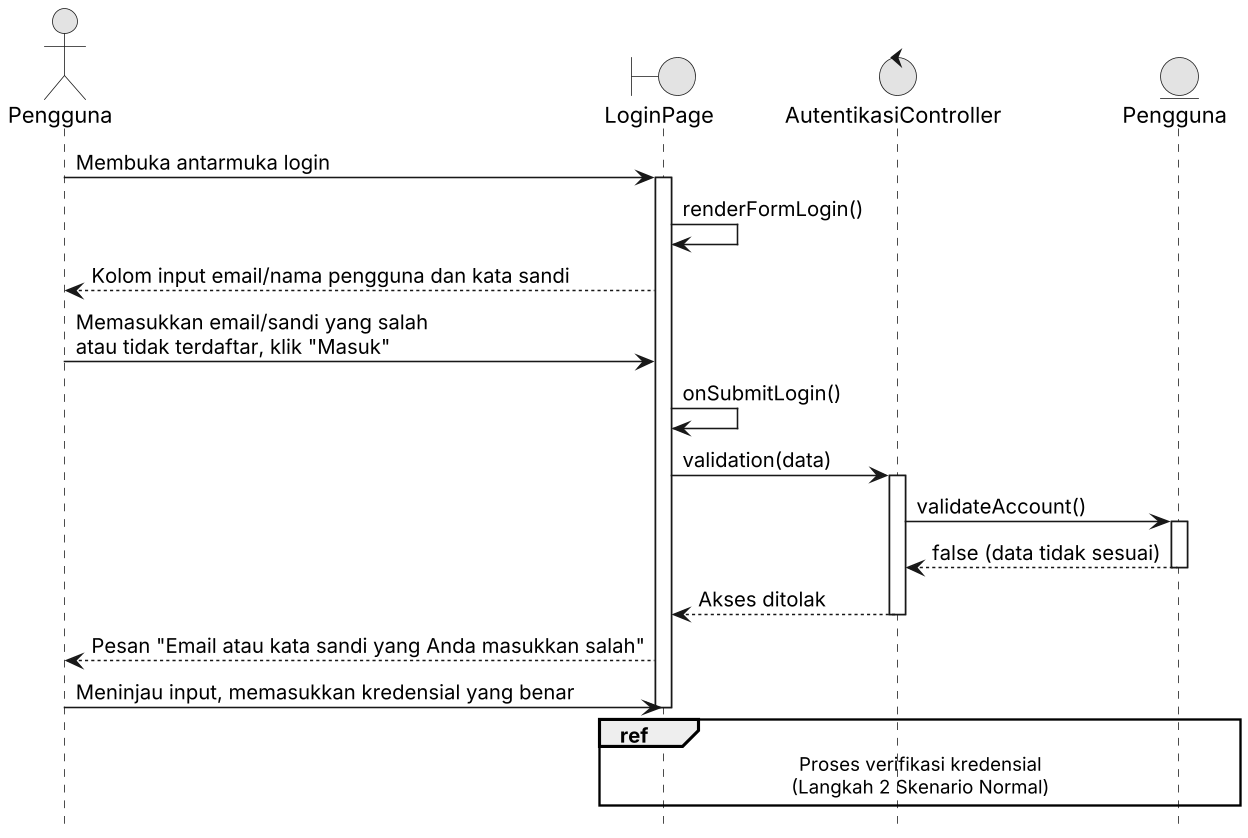

The diagram above was rendered by PlantUML. Its source (embedded in the PNG):
@startuml UC11_Sequence_Alternatif1
skinparamlocked dpi 150
skinparam monochrome true
skinparam shadowing false
hide footbox

actor "Pengguna" as user
boundary "LoginPage" as ui
control "AutentikasiController" as ctrl
entity "Pengguna" as entUser

user -> ui : Membuka antarmuka login
activate ui
ui -> ui : renderFormLogin()
ui --> user : Kolom input email/nama pengguna dan kata sandi
user -> ui : Memasukkan email/sandi yang salah\natau tidak terdaftar, klik "Masuk"
ui -> ui : onSubmitLogin()
ui -> ctrl : validation(data)
activate ctrl
ctrl -> entUser : validateAccount()
activate entUser
entUser --> ctrl : false (data tidak sesuai)
deactivate entUser
ctrl --> ui : Akses ditolak
deactivate ctrl
ui --> user : Pesan "Email atau kata sandi yang Anda masukkan salah"

user -> ui : Meninjau input, memasukkan kredensial yang benar
ref over ui, ctrl, entUser : Proses verifikasi kredensial\n(Langkah 2 Skenario Normal)
deactivate ui
@enduml